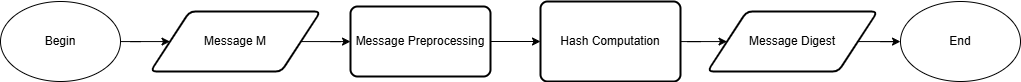

The diagram above was exported from draw.io. Its source (the exported page's mxGraphModel, read from the mxfile embedded in the PNG):
<mxGraphModel dx="1743" dy="1069" grid="1" gridSize="10" guides="1" tooltips="1" connect="1" arrows="1" fold="1" page="1" pageScale="1" pageWidth="827" pageHeight="1169" math="0" shadow="0">
  <root>
    <mxCell id="0" />
    <mxCell id="1" parent="0" />
    <mxCell id="sDR_eVztd2WrE6P3iJa2-3" edge="1" parent="1" source="sDR_eVztd2WrE6P3iJa2-1" style="edgeStyle=orthogonalEdgeStyle;rounded=0;orthogonalLoop=1;jettySize=auto;html=1;" target="sDR_eVztd2WrE6P3iJa2-2" value="">
      <mxGeometry relative="1" as="geometry" />
    </mxCell>
    <mxCell id="sDR_eVztd2WrE6P3iJa2-1" parent="1" style="ellipse;whiteSpace=wrap;html=1;" value="Begin" vertex="1">
      <mxGeometry height="80" width="120" x="120" y="440" as="geometry" />
    </mxCell>
    <mxCell id="sDR_eVztd2WrE6P3iJa2-5" edge="1" parent="1" source="sDR_eVztd2WrE6P3iJa2-2" style="edgeStyle=orthogonalEdgeStyle;rounded=0;orthogonalLoop=1;jettySize=auto;html=1;" target="sDR_eVztd2WrE6P3iJa2-4" value="">
      <mxGeometry relative="1" as="geometry" />
    </mxCell>
    <mxCell id="sDR_eVztd2WrE6P3iJa2-2" parent="1" style="shape=parallelogram;html=1;strokeWidth=2;perimeter=parallelogramPerimeter;whiteSpace=wrap;rounded=1;arcSize=12;size=0.23;" value="Message M" vertex="1">
      <mxGeometry height="60" width="170" x="270" y="450" as="geometry" />
    </mxCell>
    <mxCell id="sDR_eVztd2WrE6P3iJa2-7" edge="1" parent="1" source="sDR_eVztd2WrE6P3iJa2-4" style="edgeStyle=orthogonalEdgeStyle;rounded=0;orthogonalLoop=1;jettySize=auto;html=1;" target="sDR_eVztd2WrE6P3iJa2-6" value="">
      <mxGeometry relative="1" as="geometry" />
    </mxCell>
    <mxCell id="sDR_eVztd2WrE6P3iJa2-4" parent="1" style="rounded=1;whiteSpace=wrap;html=1;absoluteArcSize=1;arcSize=14;strokeWidth=2;" value="Message Preprocessing" vertex="1">
      <mxGeometry height="70" width="140" x="470" y="445" as="geometry" />
    </mxCell>
    <mxCell id="sDR_eVztd2WrE6P3iJa2-10" edge="1" parent="1" source="sDR_eVztd2WrE6P3iJa2-6" style="edgeStyle=orthogonalEdgeStyle;rounded=0;orthogonalLoop=1;jettySize=auto;html=1;" target="sDR_eVztd2WrE6P3iJa2-9" value="">
      <mxGeometry relative="1" as="geometry" />
    </mxCell>
    <mxCell id="sDR_eVztd2WrE6P3iJa2-6" parent="1" style="rounded=1;whiteSpace=wrap;html=1;absoluteArcSize=1;arcSize=14;strokeWidth=2;" value="Hash Computation" vertex="1">
      <mxGeometry height="80" width="140" x="660" y="440" as="geometry" />
    </mxCell>
    <mxCell id="sDR_eVztd2WrE6P3iJa2-12" edge="1" parent="1" source="sDR_eVztd2WrE6P3iJa2-9" style="edgeStyle=orthogonalEdgeStyle;rounded=0;orthogonalLoop=1;jettySize=auto;html=1;" target="sDR_eVztd2WrE6P3iJa2-11" value="">
      <mxGeometry relative="1" as="geometry" />
    </mxCell>
    <mxCell id="sDR_eVztd2WrE6P3iJa2-9" parent="1" style="shape=parallelogram;html=1;strokeWidth=2;perimeter=parallelogramPerimeter;whiteSpace=wrap;rounded=1;arcSize=12;size=0.23;" value="Message Digest" vertex="1">
      <mxGeometry height="60" width="170" x="827" y="450" as="geometry" />
    </mxCell>
    <mxCell id="sDR_eVztd2WrE6P3iJa2-11" parent="1" style="ellipse;whiteSpace=wrap;html=1;" value="End" vertex="1">
      <mxGeometry height="80" width="120" x="1020" y="440" as="geometry" />
    </mxCell>
  </root>
</mxGraphModel>